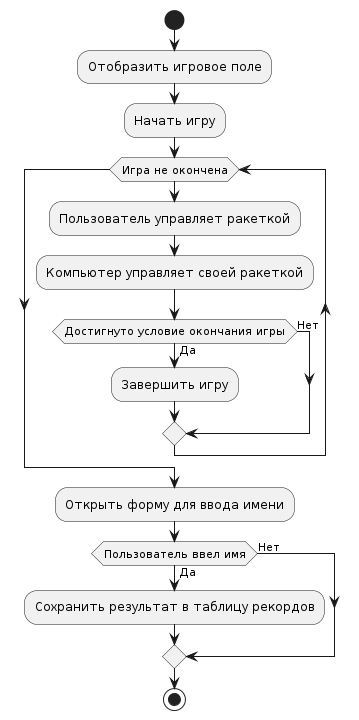

The diagram above was rendered by PlantUML. Its source (embedded in the PNG):
@startuml
start

:Отобразить игровое поле;
:Начать игру;

while (Игра не окончена)
  :Пользователь управляет ракеткой;
  :Компьютер управляет своей ракеткой;
  if (Достигнуто условие окончания игры) then (Да)
    :Завершить игру;
  else (Нет)
  endif
endwhile

:Открыть форму для ввода имени;
if (Пользователь ввел имя) then (Да)
  :Сохранить результат в таблицу рекордов;
else (Нет)
endif

stop
@enduml